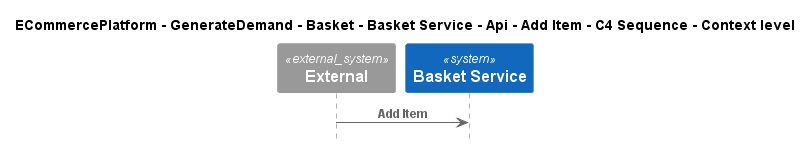

The diagram above was rendered by PlantUML. Its source (embedded in the PNG):
@startuml
!include ..\..\..\..\..\..\..\..\..\.c4s\C4_Sequence.puml

title ECommercePlatform - GenerateDemand - Basket - Basket Service - Api - Add Item - C4 Sequence - Context level

System_Ext(C4InterFlow.SoftwareSystems.ExternalSystem, "External", "")
System(ECommercePlatform.GenerateDemand.Basket.SoftwareSystems.BasketService, "Basket Service", "")

Rel(C4InterFlow.SoftwareSystems.ExternalSystem, ECommercePlatform.GenerateDemand.Basket.SoftwareSystems.BasketService, "Add Item")


@enduml